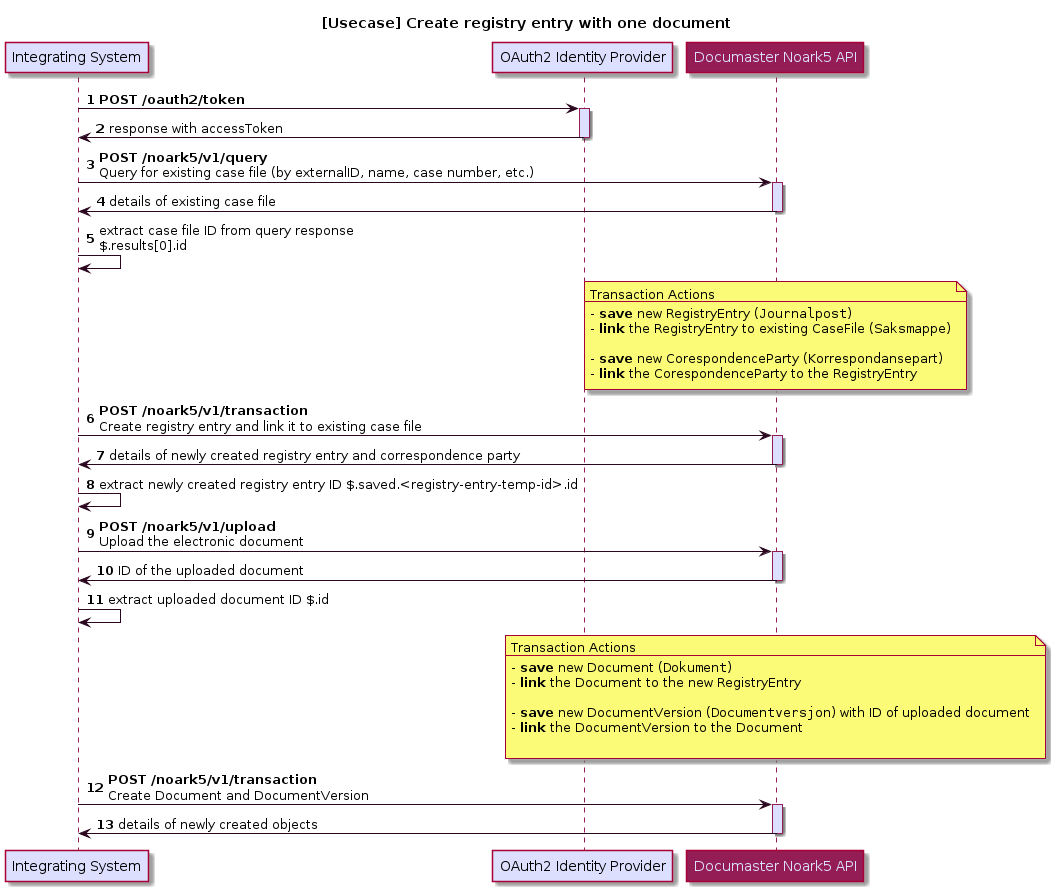

The diagram above was rendered by PlantUML. Its source (embedded in the PNG):
@startuml usecase.createRegistryEntryAndDocument
title [Usecase] Create registry entry with one document

skinparam participant {
     
}

<style>
sequenceDiagram {
  participant {
        API {
          FontColor #dcdffe
        }
  }
}
</style>

skinparam sequence {
    ArrowColor #2b061f
    LifeLineBorderColor #941d55
    LifeLineBackgroundColor #dcdffe
    API {
        ParticipantFontColor Red
    }
    
    PartocipantBorderColor #941d55
    ParticipantBackgroundColor #941d55
    ParticipantBackgroundColor<<external>> #dcdffe    
    ParticipantBackgroundColor<<IDP>> #dcdffe    

}

participant "Integrating System" as IS <<external>>
participant "OAuth2 Identity Provider" as IDP <<IDP>>
participant "Documaster Noark5 API"    as API <<API>>

autonumber
IS -> IDP ++: **POST /oauth2/token**
IDP-> IS --: response with accessToken

IS->API ++: **POST /noark5/v1/query**\nQuery for existing case file (by externalID, name, case number, etc.)
API-> IS--: details of existing case file
IS-> IS:  extract case file ID from query response\n$.results[0].id

note over API
Transaction Actions
----
- **save** new RegistryEntry (""Journalpost"")
- **link** the RegistryEntry to existing CaseFile (""Saksmappe"")

- **save** new CorespondenceParty (Korrespondansepart)
- **link** the CorespondenceParty to the RegistryEntry
end note
IS->API ++: **POST /noark5/v1/transaction**\nCreate registry entry and link it to existing case file
API-> IS--: details of newly created registry entry and correspondence party
IS-> IS:  extract newly created registry entry ID $.saved.<registry-entry-temp-id>.id

IS->API ++: **POST /noark5/v1/upload**\nUpload the electronic document
API-> IS--: ID of the uploaded document
IS-> IS:  extract uploaded document ID $.id

note over API
Transaction Actions
----
- **save** new Document (""Dokument"")
- **link** the Document to the new RegistryEntry

- **save** new DocumentVersion (""Documentversjon"") with ID of uploaded document
- **link** the DocumentVersion to the Document

end note
IS->API ++: **POST /noark5/v1/transaction**\nCreate Document and DocumentVersion
API-> IS--: details of newly created objects



@enduml